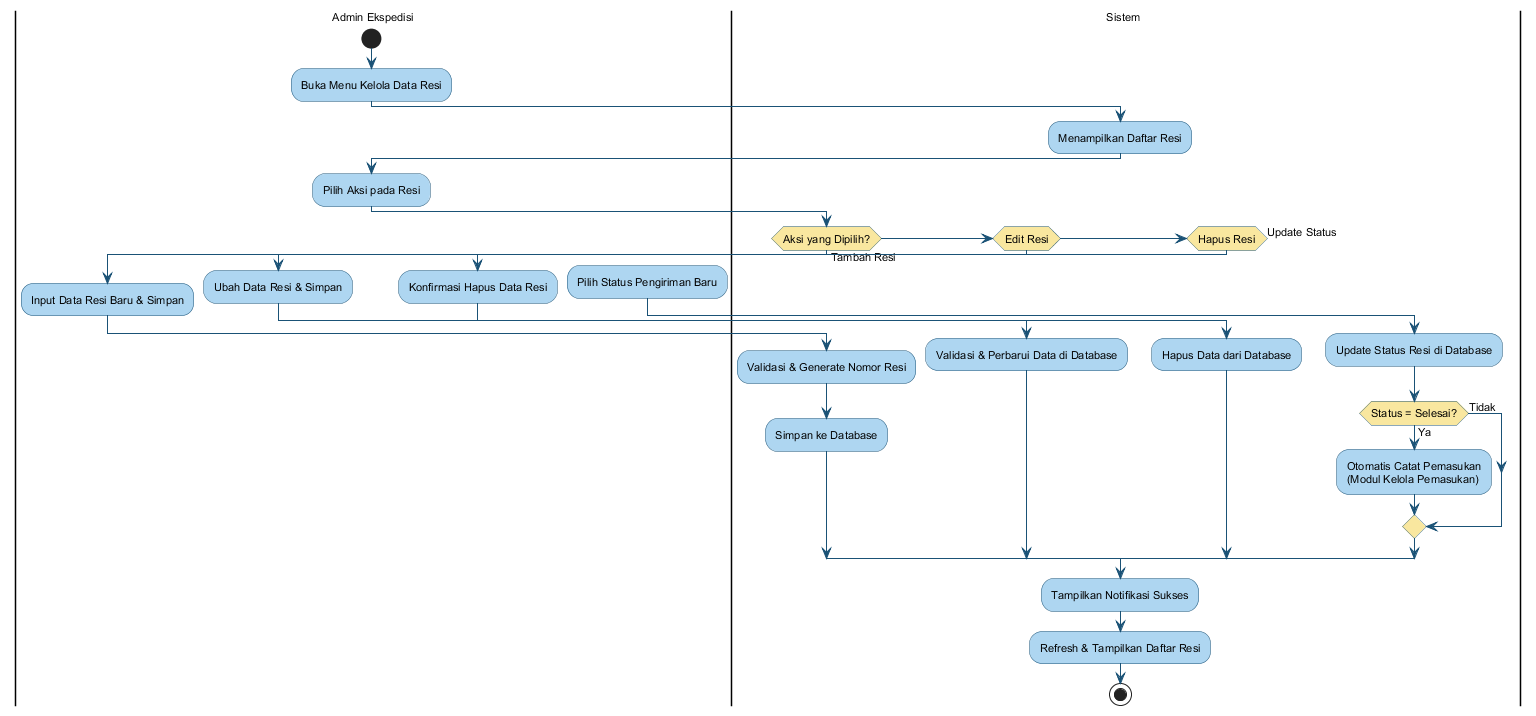

The diagram above was rendered by PlantUML. Its source (embedded in the PNG):
@startuml
skinparam activityBackgroundColor #AED6F1
skinparam activityBorderColor #1A5276
skinparam activityDiamondBackgroundColor #F9E79F
skinparam activityDiamondBorderColor #1A5276
skinparam arrowColor #1A5276
skinparam defaultFontName Arial
skinparam defaultFontSize 11
skinparam swimlaneWidth 280

|Admin Ekspedisi|
start
:Buka Menu Kelola Data Resi;

|Sistem|
:Menampilkan Daftar Resi;

|Admin Ekspedisi|
:Pilih Aksi pada Resi;

|Sistem|
if (Aksi yang Dipilih?) then (Tambah Resi)
    |Admin Ekspedisi|
    :Input Data Resi Baru & Simpan;
    |Sistem|
    :Validasi & Generate Nomor Resi;
    :Simpan ke Database;
else if (Edit Resi)
    |Admin Ekspedisi|
    :Ubah Data Resi & Simpan;
    |Sistem|
    :Validasi & Perbarui Data di Database;
else if (Hapus Resi)
    |Admin Ekspedisi|
    :Konfirmasi Hapus Data Resi;
    |Sistem|
    :Hapus Data dari Database;
else (Update Status)
    |Admin Ekspedisi|
    :Pilih Status Pengiriman Baru;
    |Sistem|
    :Update Status Resi di Database;
    if (Status = Selesai?) then (Ya)
        :Otomatis Catat Pemasukan\n(Modul Kelola Pemasukan);
    else (Tidak)
    endif
endif

:Tampilkan Notifikasi Sukses;
:Refresh & Tampilkan Daftar Resi;
stop
@enduml